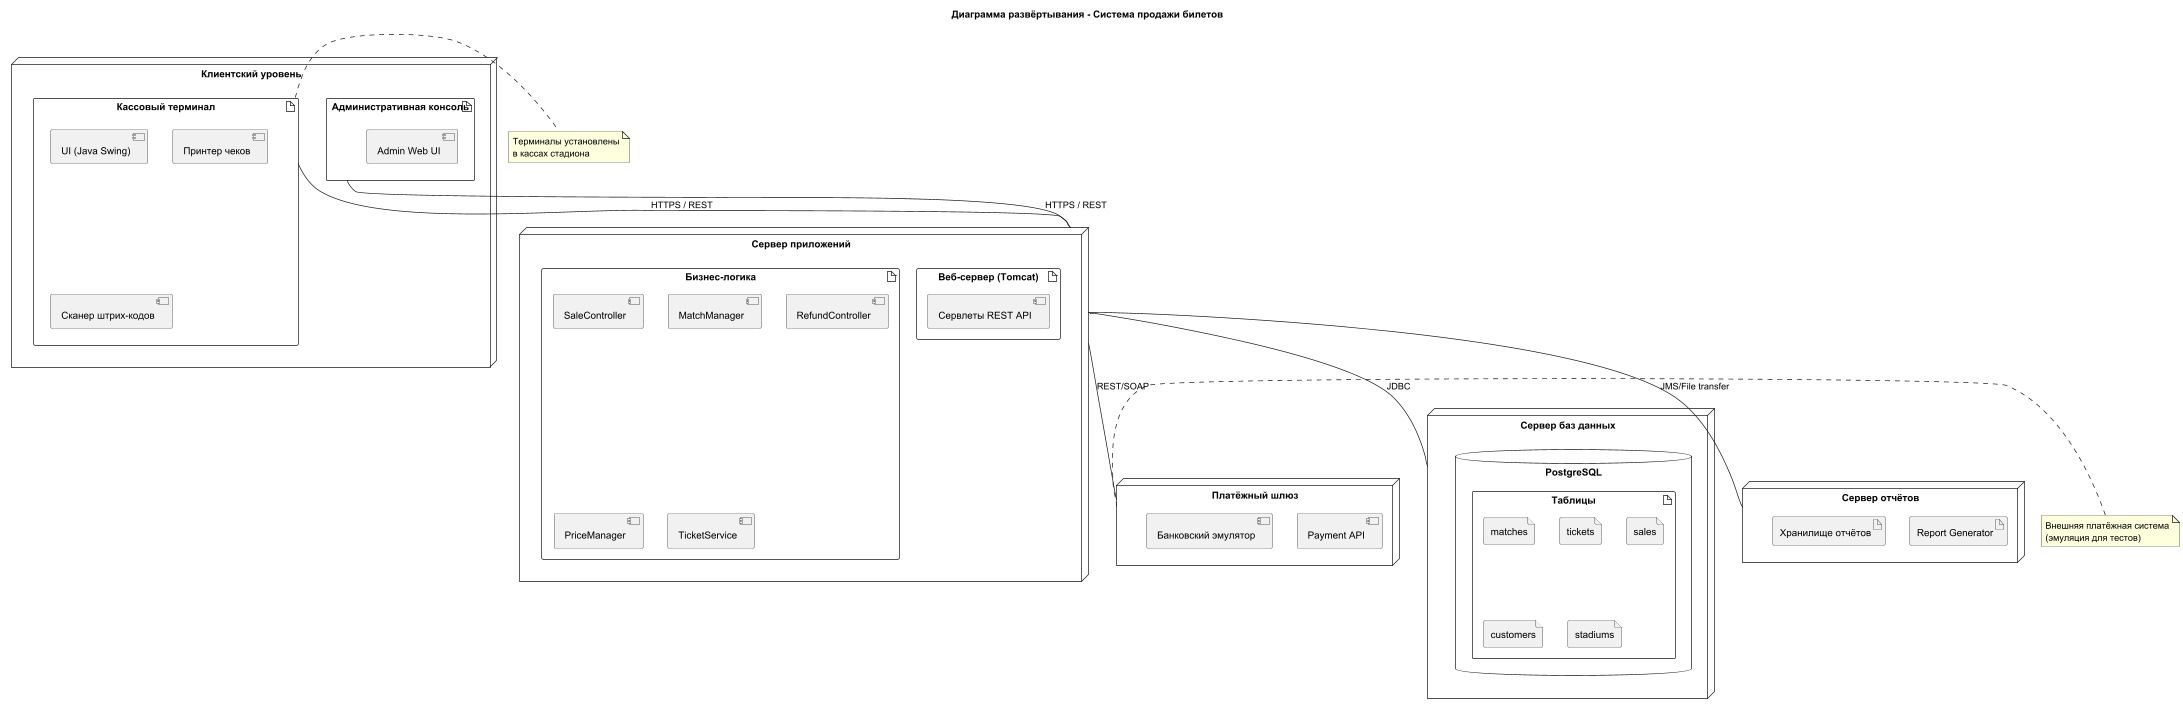

The diagram above was rendered by PlantUML. Its source (embedded in the PNG):
@startuml
title Диаграмма развёртывания - Система продажи билетов

node "Клиентский уровень" {
  artifact "Кассовый терминал" as CashTerminal {
    component "UI (Java Swing)" as CashUI
    component "Принтер чеков" as Printer
    component "Сканер штрих-кодов" as Scanner
  }

  artifact "Административная консоль" as AdminConsole {
    component "Admin Web UI" as AdminUI
  }
}

node "Сервер приложений" as AppServer {
  artifact "Веб-сервер (Tomcat)" as WebServer {
    component "Сервлеты REST API" as REST
  }

  artifact "Бизнес-логика" as BusinessLogic {
    component "SaleController" as SaleCtrl
    component "MatchManager" as MatchMgr
    component "RefundController" as RefundCtrl
    component "PriceManager" as PriceMgr
    component "TicketService" as TicketSvc
  }
}

node "Сервер баз данных" as DBServer {
  database "PostgreSQL" as DB {
    artifact "Таблицы" as Tables {
      file "matches"
      file "tickets"
      file "sales"
      file "customers"
      file "stadiums"
    }
  }
}

node "Платёжный шлюз" as PaymentGateway {
  component "Payment API" as PaymentAPI
  component "Банковский эмулятор" as BankSim
}

node "Сервер отчётов" as ReportServer {
  artifact "Report Generator" as ReportGen
  artifact "Хранилище отчётов" as ReportStorage
}

CashTerminal -- AppServer : HTTPS / REST
AdminConsole -- AppServer : HTTPS / REST
AppServer -- DBServer : JDBC
AppServer -- PaymentGateway : REST/SOAP
AppServer -- ReportServer : JMS/File transfer

note right of CashTerminal
  Терминалы установлены
  в кассах стадиона
end note

note right of PaymentGateway
  Внешняя платёжная система
  (эмуляция для тестов)
end note
@enduml